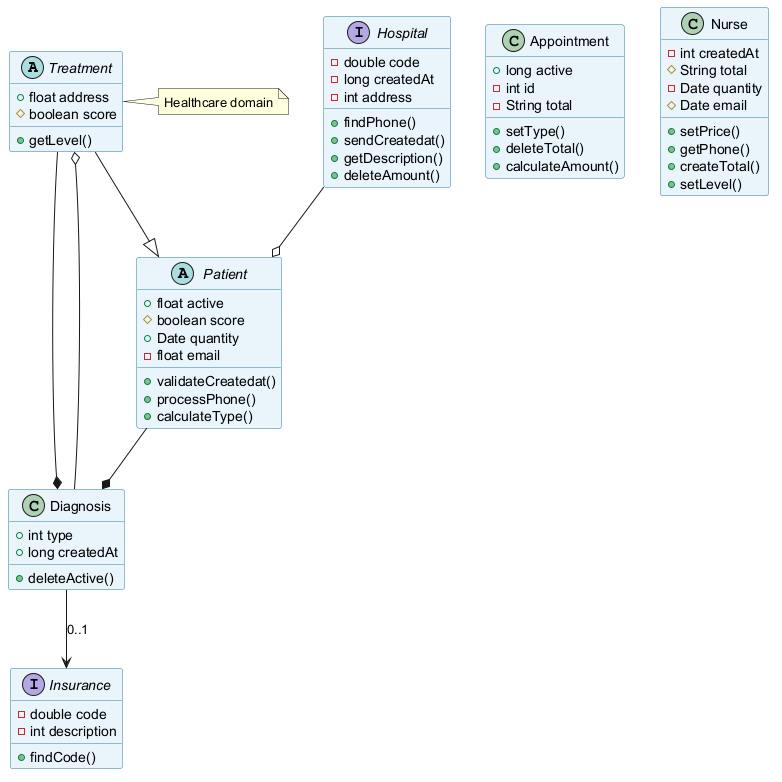

The diagram above was rendered by PlantUML. Its source (embedded in the PNG):
@startuml
skinparam backgroundColor #FFFFFF
skinparam classBackgroundColor #E8F4FA
skinparam classBorderColor #2C7DA0
abstract class Treatment {
  +float address
  #boolean score
  +getLevel()
}
abstract class Patient {
  +float active
  #boolean score
  +Date quantity
  -float email
  +validateCreatedat()
  +processPhone()
  +calculateType()
}
interface Hospital {
  -double code
  -long createdAt
  -int address
  +findPhone()
  +sendCreatedat()
  +getDescription()
  +deleteAmount()
}
class Diagnosis {
  +int type
  +long createdAt
  +deleteActive()
}
interface Insurance {
  -double code
  -int description
  +findCode()
}
class Appointment {
  +long active
  -int id
  -String total
  +setType()
  +deleteTotal()
  +calculateAmount()
}
class Nurse {
  -int createdAt
  #String total
  -Date quantity
  #Date email
  +setPrice()
  +getPhone()
  +createTotal()
  +setLevel()
}
Hospital --o Patient
Diagnosis --> Insurance : "0..1"
Patient --* Diagnosis
Treatment --* Diagnosis
Diagnosis --o Treatment
Treatment --|> Patient
note right of Treatment : Healthcare domain
@enduml